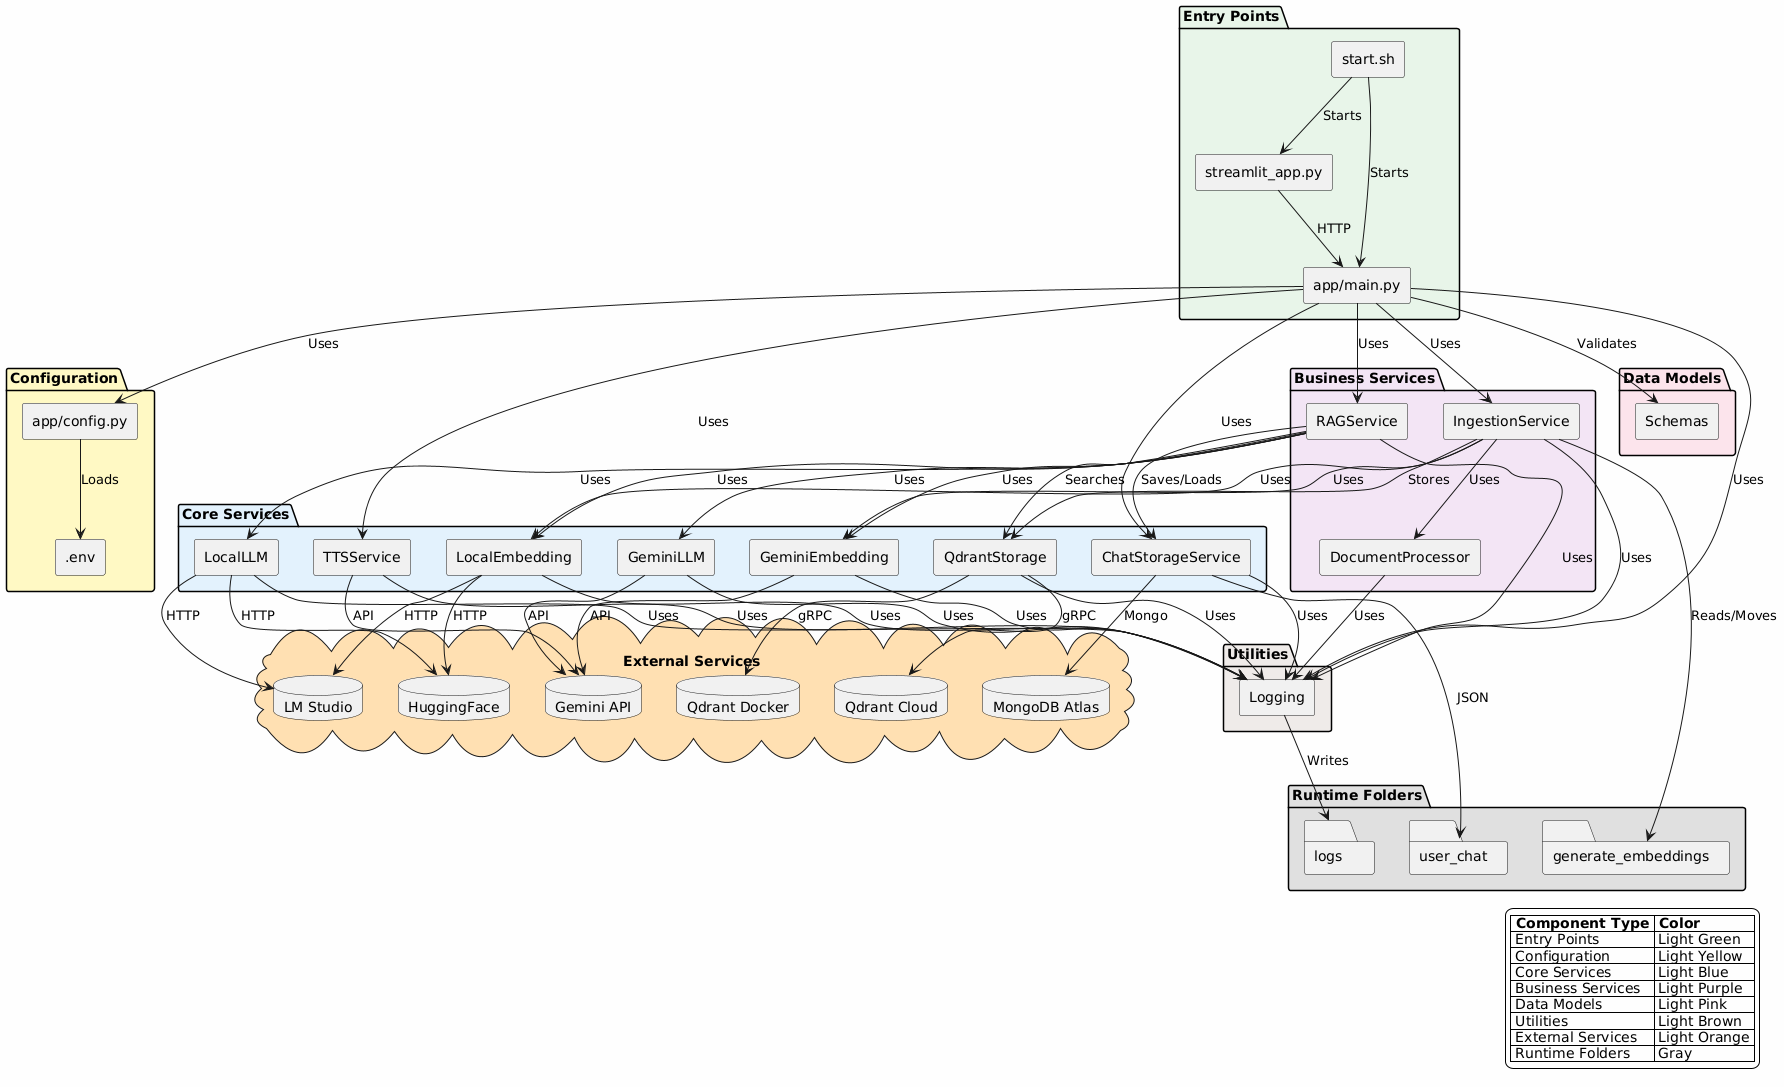

The diagram above was rendered by PlantUML. Its source (embedded in the PNG):
@startuml DevKraft_RAG_Architecture
skinparam backgroundColor #FEFEFE
skinparam componentStyle rectangle

' Entry Points
package "Entry Points" #E8F5E9 {
  component [streamlit_app.py] as UI
  component [app/main.py] as API
  component [start.sh] as Script
}

' Configuration
package "Configuration" #FFF9C4 {
  component [app/config.py] as Config
  component [.env] as EnvFile
}

' Core Services
package "Core Services" #E3F2FD {
  component [GeminiEmbedding] as GeminiEmbed
  component [LocalEmbedding] as LocalEmbed
  component [QdrantStorage] as Storage
  component [GeminiLLM] as GeminiLLM
  component [LocalLLM] as LocalLLM
  component [ChatStorageService] as ChatStorage
  component [TTSService] as TTS
}

' Business Services
package "Business Services" #F3E5F5 {
  component [DocumentProcessor] as DocProcessor
  component [IngestionService] as Ingestion
  component [RAGService] as RAG
}

' Models
package "Data Models" #FCE4EC {
  component [Schemas] as Schemas
}

' Utils
package "Utilities" #EFEBE9 {
  component [Logging] as Logging
}

' External Services
cloud "External Services" #FFE0B2 {
  database "Gemini API" as GeminiAPI
  database "LM Studio" as LMStudio
  database "HuggingFace" as HF
  database "Qdrant Cloud" as QdrantCloud
  database "Qdrant Docker" as QdrantDocker
  database "MongoDB Atlas" as MongoDB
}

' Runtime Folders
folder "Runtime Folders" #E0E0E0 {
  folder "generate_embeddings" as GenEmbed
  folder "user_chat" as UserChat
  folder "logs" as Logs
}

' Relationships - Entry Points
UI --> API : HTTP
Script --> API : Starts
Script --> UI : Starts

' Relationships - Configuration
Config --> EnvFile : Loads
API --> Config : Uses

' Relationships - API to Services
API --> RAG : Uses
API --> Ingestion : Uses
API --> TTS : Uses
API --> ChatStorage : Uses

' Relationships - RAG Service
RAG --> GeminiEmbed : Uses
RAG --> LocalEmbed : Uses
RAG --> GeminiLLM : Uses
RAG --> LocalLLM : Uses
RAG --> Storage : Searches
RAG --> ChatStorage : Saves/Loads

' Relationships - Ingestion Service
Ingestion --> DocProcessor : Uses
Ingestion --> GeminiEmbed : Uses
Ingestion --> LocalEmbed : Uses
Ingestion --> Storage : Stores

' Relationships - Core to External
GeminiEmbed --> GeminiAPI : API
GeminiLLM --> GeminiAPI : API
TTS --> GeminiAPI : API
LocalEmbed --> LMStudio : HTTP
LocalEmbed --> HF : HTTP
LocalLLM --> LMStudio : HTTP
LocalLLM --> HF : HTTP
Storage --> QdrantCloud : gRPC
Storage --> QdrantDocker : gRPC
ChatStorage --> MongoDB : Mongo
ChatStorage --> UserChat : JSON

' Relationships - Models
API --> Schemas : Validates

' Relationships - Logging
API --> Logging : Uses
RAG --> Logging : Uses
Ingestion --> Logging : Uses
DocProcessor --> Logging : Uses
GeminiEmbed --> Logging : Uses
LocalEmbed --> Logging : Uses
GeminiLLM --> Logging : Uses
LocalLLM --> Logging : Uses
Storage --> Logging : Uses
ChatStorage --> Logging : Uses
TTS --> Logging : Uses
Logging --> Logs : Writes

' Relationships - Runtime Folders
Ingestion --> GenEmbed : Reads/Moves

legend right
  |= Component Type |= Color |
  | Entry Points | Light Green |
  | Configuration | Light Yellow |
  | Core Services | Light Blue |
  | Business Services | Light Purple |
  | Data Models | Light Pink |
  | Utilities | Light Brown |
  | External Services | Light Orange |
  | Runtime Folders | Gray |
endlegend

@enduml